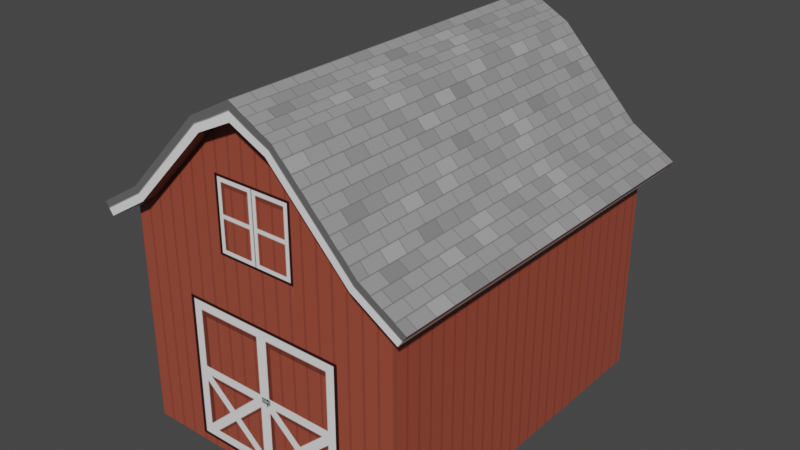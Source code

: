 # Source: barn.blend  (saved by Blender 4.5.90; exported with 4.5.12 LTS)
import bpy
from mathutils import Matrix  # noqa: F401  (used for matrix-valued properties, if any)

bpy.ops.wm.read_factory_settings(use_empty=True)
scene = bpy.context.scene
scene.name = 'Scene'

# ---- collections
col_collection = bpy.data.collections.new('Collection'); scene.collection.children.link(col_collection)

# ---- images (referenced by path relative to the original .blend; pixels are not part of the script)
import os
ASSET_DIR = os.environ.get("B2B_ASSET_DIR", "")  # directory of the original .blend (textures are referenced by path, not embedded)
HERE = os.path.dirname(os.path.abspath(__file__))  # packed textures are extracted next to this script under _unpacked/

def load_image(name, relpath, width, height, colorspace="sRGB"):
    """Load a texture the original file referenced (path relative to the .blend, or extracted next to this script)."""
    p = next((c for c in (os.path.join(HERE, relpath), os.path.join(ASSET_DIR, relpath)) if relpath and os.path.exists(c)), "")
    if p:
        img = bpy.data.images.load(p, check_existing=True)
        img.name = name
    else:  # same state as the original file: an image datablock whose file is absent (Cycles renders it pink)
        img = bpy.data.images.new(name, width, height)
        img.source = "FILE"
        img.filepath = "//" + (relpath or name)
    img.colorspace_settings.name = colorspace
    return img
img_barn_png = load_image('barn.png', '_unpacked/barn.01514cfd.png', 1024, 1024, 'sRGB')

# ---- materials (node trees are filled in below, after node groups)
mat_material = bpy.data.materials.new('Material')
mat_material.alpha_threshold = 0.0
mat_material.use_transparent_shadow = False
mat_material.line_color = (0.0, 0.0, 0.0, 1.0)

# ---- material node trees
mat_material.use_nodes = True; mat_material.node_tree.nodes.clear()
_N = mat_material.node_tree.nodes; _L = mat_material.node_tree.links
n0 = _N.new('ShaderNodeOutputMaterial'); n0.name = 'Material Output'; n0.location = (300, 300)
n1 = _N.new('ShaderNodeBsdfPrincipled'); n1.name = 'Principled BSDF'; n1.location = (10, 300)
n1.distribution = 'GGX'
n1.subsurface_method = 'BURLEY'
n1.inputs[2].default_value = 0.4
n1.inputs[3].default_value = 1.45
n1.inputs[27].default_value = (0.0, 0.0, 0.0, 1.0)
n1.inputs[28].default_value = 1.0
n2 = _N.new('ShaderNodeTexImage'); n2.name = 'Image Texture'; n2.location = (-280, 280)
n2.image = img_barn_png
_L.new(n1.outputs[0], n0.inputs[0])
_L.new(n2.outputs[0], n1.inputs[0])
n0.is_active_output = True

# ---- world
world_world = bpy.data.worlds.new('World'); scene.world = world_world
world_world.use_nodes = True; world_world.node_tree.nodes.clear()
_N = world_world.node_tree.nodes; _L = world_world.node_tree.links
n0 = _N.new('ShaderNodeOutputWorld'); n0.name = 'World Output'; n0.location = (300, 300)
n1 = _N.new('ShaderNodeBackground'); n1.name = 'Background'; n1.location = (10, 300)
n1.inputs[0].default_value = (0.05088, 0.05088, 0.05088, 1.0)
_L.new(n1.outputs[0], n0.inputs[0])
n0.is_active_output = True
world_world.color = (0.05088, 0.05088, 0.05088)
world_world.use_sun_shadow = False
world_world.sun_shadow_jitter_overblur = 0.0

# ---- meshes
me_cube = bpy.data.meshes.new('Cube')
me_cube.from_pydata([(1.21, 1.5, 1.858), (1.21, 1.5, 0.0), (1.21, -1.5, 1.858), (1.21, -1.5, 0.0), (0.3019, -1.5, 0.0), (0.9734, -1.5, 0.0), (0.3019, 1.5, 2.709), (0.9734, 1.5, 2.013), (0.9734, 1.5, 0.0), (0.3019, 1.5, 0.0), (0.9734, -1.5, 2.013), (0.3019, -1.5, 2.709), (1.35, 1.64, 1.781), (1.35, -1.64, 1.781), (0.3019, 1.64, 2.709), (0.9734, 1.64, 2.013), (0.9734, -1.64, 2.013), (0.3019, -1.64, 2.709), (1.419, 1.64, 1.88), (1.419, -1.64, 1.88), (1.043, 1.64, 2.111), (0.371, -1.64, 2.808), (0.371, 1.64, 2.808), (1.043, -1.64, 2.111), (-1.21, 1.5, 1.858), (-1.21, 1.5, 0.0), (-1.21, -1.5, 1.858), (-1.21, -1.5, 0.0), (0.0, 1.5, 0.0), (0.0, -1.5, 2.855), (0.0, -1.5, 0.0), (0.0, 1.5, 2.855), (-0.3019, -1.5, 0.0), (-0.9734, -1.5, 0.0), (-0.3019, 1.5, 2.709), (-0.9734, 1.5, 2.013), (-0.9734, 1.5, 0.0), (-0.3019, 1.5, 0.0), (-0.9734, -1.5, 2.013), (-0.3019, -1.5, 2.709), (-1.35, 1.64, 1.781), (-1.35, -1.64, 1.781), (0.0, -1.64, 2.855), (0.0, 1.64, 2.855), (-0.3019, 1.64, 2.709), (-0.9734, 1.64, 2.013), (-0.9734, -1.64, 2.013), (-0.3019, -1.64, 2.709), (-1.419, 1.64, 1.88), (-1.419, -1.64, 1.88), (-1.043, 1.64, 2.111), (-0.371, -1.64, 2.808), (0.0, -1.64, 3.005), (0.0, 1.64, 3.005), (-0.371, 1.64, 2.808), (-1.043, -1.64, 2.111)], [], [(8, 1, 3, 5), (1, 0, 2, 3), (8, 7, 0, 1), (4, 11, 29, 30), (3, 2, 10, 5), (5, 10, 11, 4), (28, 31, 6, 9), (9, 6, 7, 8), (28, 9, 4, 30), (9, 8, 5, 4), (15, 14, 22, 20), (17, 16, 23, 21), (14, 43, 53, 22), (22, 53, 52, 21), (18, 20, 23, 19), (20, 22, 21, 23), (12, 15, 20, 18), (13, 12, 18, 19), (16, 13, 19, 23), (42, 17, 21, 52), (36, 33, 27, 25), (25, 27, 26, 24), (36, 25, 24, 35), (32, 30, 29, 39), (27, 33, 38, 26), (33, 32, 39, 38), (28, 37, 34, 31), (37, 36, 35, 34), (28, 30, 32, 37), (37, 32, 33, 36), (45, 50, 54, 44), (47, 51, 55, 46), (44, 54, 53, 43), (54, 51, 52, 53), (48, 49, 55, 50), (50, 55, 51, 54), (40, 48, 50, 45), (41, 49, 48, 40), (46, 55, 49, 41), (42, 52, 51, 47), (41, 40, 45, 46), (44, 47, 46, 45), (47, 44, 43, 42), (17, 42, 43, 14), (14, 15, 16, 17), (13, 16, 15, 12)])
_uv = me_cube.uv_layers.new(name='UVMap')
_uv.uv.foreach_set('vector', [0.9375, 0.01562, 0.9875, 0.01562, 0.9875, 0.06563, 0.9375, 0.06563, 0.6186, 0.617, 0.6186, 1.0, 0.0, 1.0, 0.0, 0.617, 0.4355, 0.481, 0.4355, 0.8324, 0.4827, 0.8015, 0.4827, 0.481, 0.3019, 0.001758, 0.3019, 0.5409, 0.2418, 0.5699, 0.2418, 0.001758, 0.4827, 0.001758, 0.4827, 0.3714, 0.4355, 0.4023, 0.4355, 0.001758, 0.4355, 0.001758, 0.4355, 0.4023, 0.3019, 0.5409, 0.3019, 0.001758, 0.2418, 0.481, 0.2418, 1.0, 0.3019, 0.971, 0.3019, 0.481, 0.3019, 0.481, 0.3019, 0.971, 0.4355, 0.8324, 0.4355, 0.481, 0.9375, 0.01562, 0.9875, 0.01562, 0.9875, 0.06563, 0.9375, 0.06563, 0.9375, 0.01562, 0.9875, 0.01562, 0.9875, 0.06563, 0.9375, 0.06563, 0.715, 0.3632, 0.7928, 0.3632, 0.7928, 0.3806, 0.715, 0.3806, 0.8786, 0.3632, 0.9564, 0.3632, 0.9564, 0.3806, 0.8786, 0.3806, 0.7928, 0.3632, 0.8357, 0.3632, 0.8357, 0.3806, 0.7928, 0.3806, 0.979, 1.0, 0.8686, 1.0, 0.8686, 0.4107, 0.979, 0.4107, 1.0, 1.0, 0.912, 1.0, 0.912, 0.4107, 1.0, 0.4107, 1.0, 1.0, 0.8036, 1.0, 0.8036, 0.4107, 1.0, 0.4107, 0.6714, 0.3632, 0.715, 0.3632, 0.715, 0.3806, 0.6714, 0.3806, 0.6714, 0.3632, 1.0, 0.3632, 1.0, 0.3806, 0.6714, 0.3806, 0.9564, 0.3632, 1.0, 0.3632, 1.0, 0.3806, 0.9564, 0.3806, 0.8357, 0.3632, 0.8786, 0.3632, 0.8786, 0.3806, 0.8357, 0.3806, 0.9375, 0.01562, 0.9875, 0.01562, 0.9875, 0.06563, 0.9375, 0.06563, 0.6186, 0.617, 0.0, 0.617, 0.0, 1.0, 0.6186, 1.0, 0.04811, 0.481, 0.0, 0.4793, 0.0009731, 0.8015, 0.04811, 0.8324, 0.1817, 0.001758, 0.2418, 0.001758, 0.2418, 0.5699, 0.1817, 0.5409, 0.0009731, 0.001758, 0.04811, 0.001758, 0.04811, 0.4023, 0.0009731, 0.3714, 0.04811, 0.001758, 0.1817, 0.001758, 0.1817, 0.5409, 0.04811, 0.4023, 0.2418, 0.481, 0.1817, 0.481, 0.1817, 0.971, 0.2418, 1.0, 0.1817, 0.481, 0.04811, 0.481, 0.04811, 0.8324, 0.1817, 0.971, 0.9375, 0.01562, 0.9875, 0.01562, 0.9875, 0.06563, 0.9375, 0.06563, 0.9375, 0.01562, 0.9875, 0.01562, 0.9875, 0.06563, 0.9375, 0.06563, 0.9564, 0.3632, 0.9564, 0.3806, 0.8786, 0.3806, 0.8786, 0.3632, 0.7928, 0.3632, 0.7928, 0.3806, 0.715, 0.3806, 0.715, 0.3632, 0.8786, 0.3632, 0.8786, 0.3806, 0.8357, 0.3806, 0.8357, 0.3632, 0.6928, 1.0, 0.6928, 0.4107, 0.8032, 0.4107, 0.8032, 1.0, 0.892, 1.0, 0.892, 0.4107, 0.98, 0.4107, 0.98, 1.0, 0.7602, 1.0, 0.7602, 0.4107, 0.9565, 0.4107, 0.9565, 1.0, 1.0, 0.3632, 1.0, 0.3806, 0.9564, 0.3806, 0.9564, 0.3632, 1.0, 0.3632, 1.0, 0.3806, 0.6714, 0.3806, 0.6714, 0.3632, 0.715, 0.3632, 0.715, 0.3806, 0.6714, 0.3806, 0.6714, 0.3632, 0.8357, 0.3632, 0.8357, 0.3806, 0.7928, 0.3806, 0.7928, 0.3632, 0.9315, 0.2855, 0.9815, 0.2855, 0.9815, 0.3355, 0.9315, 0.3355, 0.9315, 0.2855, 0.9815, 0.2855, 0.9815, 0.3355, 0.9315, 0.3355, 0.9315, 0.2855, 0.9815, 0.2855, 0.9815, 0.3355, 0.9315, 0.3355, 0.9315, 0.2855, 0.9815, 0.2855, 0.9815, 0.3355, 0.9315, 0.3355, 0.9315, 0.2855, 0.9815, 0.2855, 0.9815, 0.3355, 0.9315, 0.3355, 0.9315, 0.2855, 0.9815, 0.2855, 0.9815, 0.3355, 0.9315, 0.3355])
me_cube.materials.append(mat_material)
me_cube.use_remesh_preserve_volume = False
me_cube.use_remesh_preserve_attributes = False
me_cube.use_mirror_vertex_groups = False
me_cube.update()

# ---- objects
ob_barn = bpy.data.objects.new('barn', me_cube)

# ---- transforms, parenting, visibility, modifiers, constraints
ob_barn.location = (0.0, 0.0, 0.0)
ob_barn.scale = (5.0, 5.0, 5.0)
ob_barn.lock_rotations_4d = False
ob_barn.empty_display_type = 'ARROWS'
ob_barn.lineart.crease_threshold = 0.0

# ---- collection membership
col_collection.objects.link(ob_barn)

# ---- scene / render settings (as saved in the file)
scene.frame_start = 1; scene.frame_end = 250; scene.frame_set(6)
scene.render.engine = 'BLENDER_EEVEE_NEXT'
scene.cycles.use_denoising = False
scene.cycles.samples = 128
scene.cycles.sampling_pattern = 'TABULATED_SOBOL'
scene.cycles.use_adaptive_sampling = False
scene.cycles.use_light_tree = False
scene.view_settings.view_transform = 'Filmic'
bpy.context.view_layer.update()

# ---- added for rendering (the .blend has no active camera and no usable light): camera, sun
cam_auto = bpy.data.cameras.new('AutoCamera')
cam_auto.lens = 50.0
cam_auto.sensor_width = 36.0
cam_auto.clip_end = 1000.0
ob_auto_camera = bpy.data.objects.new('AutoCamera', cam_auto)
scene.collection.objects.link(ob_auto_camera)
ob_auto_camera.location = (24.4091, -29.291, 27.0401)
ob_auto_camera.rotation_euler = (1.09748, -7.21219e-08, 0.694738)
scene.camera = ob_auto_camera
light_auto_sun = bpy.data.lights.new('AutoSun', 'SUN')
light_auto_sun.energy = 3.0
light_auto_sun.angle = 0.0523599
ob_auto_sun = bpy.data.objects.new('AutoSun', light_auto_sun)
scene.collection.objects.link(ob_auto_sun)
ob_auto_sun.rotation_euler = (0.872665, 0.174533, 0.523599)
bpy.context.view_layer.update()
